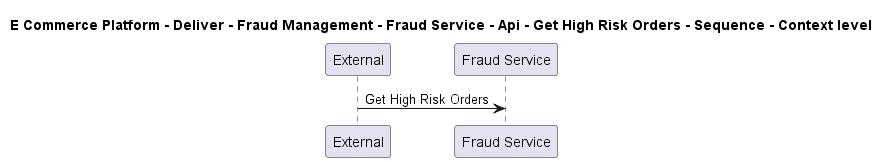

The diagram above was rendered by PlantUML. Its source (embedded in the PNG):
@startuml

title E Commerce Platform - Deliver - Fraud Management - Fraud Service - Api - Get High Risk Orders - Sequence - Context level

participant "External" as C4InterFlow.SoftwareSystems.ExternalSystem
participant "Fraud Service" as ECommercePlatform.Deliver.FraudManagement.SoftwareSystems.FraudService

C4InterFlow.SoftwareSystems.ExternalSystem -> ECommercePlatform.Deliver.FraudManagement.SoftwareSystems.FraudService : Get High Risk Orders


@enduml